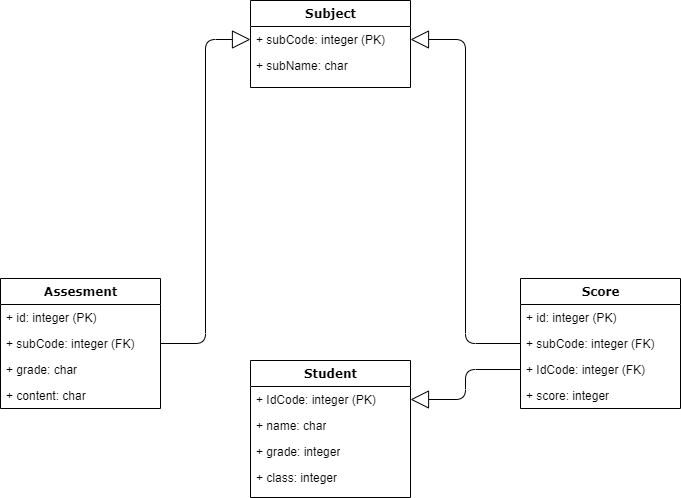

The diagram above was exported from draw.io. Its source (the exported page's mxGraphModel, read from the mxfile embedded in the PNG):
<mxGraphModel dx="1422" dy="832" grid="1" gridSize="10" guides="1" tooltips="1" connect="1" arrows="1" fold="1" page="1" pageScale="1" pageWidth="1100" pageHeight="850" background="#ffffff" math="0" shadow="0">
  <root>
    <mxCell id="0" />
    <mxCell id="1" parent="0" />
    <mxCell id="78961159f06e98e8-127" style="edgeStyle=orthogonalEdgeStyle;html=1;labelBackgroundColor=none;startFill=0;startSize=8;endArrow=block;endFill=0;endSize=16;fontFamily=Verdana;fontSize=12;" parent="1" source="78961159f06e98e8-70" target="78961159f06e98e8-32" edge="1">
      <mxGeometry relative="1" as="geometry">
        <mxPoint x="760" y="450" as="sourcePoint" />
      </mxGeometry>
    </mxCell>
    <mxCell id="78961159f06e98e8-30" value="Subject" style="swimlane;html=1;fontStyle=1;align=center;verticalAlign=top;childLayout=stackLayout;horizontal=1;startSize=26;horizontalStack=0;resizeParent=1;resizeLast=0;collapsible=1;marginBottom=0;swimlaneFillColor=#ffffff;rounded=0;shadow=0;comic=0;labelBackgroundColor=none;strokeWidth=1;fillColor=none;fontFamily=Verdana;fontSize=12" parent="1" vertex="1">
      <mxGeometry x="490" y="40" width="160" height="87" as="geometry" />
    </mxCell>
    <mxCell id="78961159f06e98e8-32" value="+ subCode: integer (PK)" style="text;html=1;strokeColor=none;fillColor=none;align=left;verticalAlign=top;spacingLeft=4;spacingRight=4;whiteSpace=wrap;overflow=hidden;rotatable=0;points=[[0,0.5],[1,0.5]];portConstraint=eastwest;" parent="78961159f06e98e8-30" vertex="1">
      <mxGeometry y="26" width="160" height="26" as="geometry" />
    </mxCell>
    <mxCell id="78961159f06e98e8-31" value="+ subName: char" style="text;html=1;strokeColor=none;fillColor=none;align=left;verticalAlign=top;spacingLeft=4;spacingRight=4;whiteSpace=wrap;overflow=hidden;rotatable=0;points=[[0,0.5],[1,0.5]];portConstraint=eastwest;" parent="78961159f06e98e8-30" vertex="1">
      <mxGeometry y="52" width="160" height="26" as="geometry" />
    </mxCell>
    <mxCell id="bRsB_PnBpbYpyGflOkkQ-2" style="edgeStyle=orthogonalEdgeStyle;html=1;labelBackgroundColor=none;startFill=0;startSize=8;endArrow=block;endFill=0;endSize=16;fontFamily=Verdana;fontSize=12;" edge="1" parent="1" source="78961159f06e98e8-45" target="78961159f06e98e8-23">
      <mxGeometry relative="1" as="geometry">
        <mxPoint x="590" y="800" as="sourcePoint" />
        <mxPoint x="800" y="490" as="targetPoint" />
      </mxGeometry>
    </mxCell>
    <mxCell id="bRsB_PnBpbYpyGflOkkQ-5" style="edgeStyle=orthogonalEdgeStyle;html=1;labelBackgroundColor=none;startFill=0;startSize=8;endArrow=block;endFill=0;endSize=16;fontFamily=Verdana;fontSize=12;" edge="1" parent="1" source="78961159f06e98e8-44" target="78961159f06e98e8-32">
      <mxGeometry relative="1" as="geometry">
        <mxPoint x="460" y="480" as="sourcePoint" />
        <mxPoint x="670" y="170" as="targetPoint" />
      </mxGeometry>
    </mxCell>
    <mxCell id="78961159f06e98e8-69" value="Assesment" style="swimlane;html=1;fontStyle=1;align=center;verticalAlign=top;childLayout=stackLayout;horizontal=1;startSize=26;horizontalStack=0;resizeParent=1;resizeLast=0;collapsible=1;marginBottom=0;swimlaneFillColor=#ffffff;rounded=0;shadow=0;comic=0;labelBackgroundColor=none;strokeWidth=1;fillColor=none;fontFamily=Verdana;fontSize=12" parent="1" vertex="1">
      <mxGeometry x="240" y="318" width="160" height="130" as="geometry" />
    </mxCell>
    <mxCell id="bRsB_PnBpbYpyGflOkkQ-7" value="+ id: integer (PK)" style="text;html=1;strokeColor=none;fillColor=none;align=left;verticalAlign=top;spacingLeft=4;spacingRight=4;whiteSpace=wrap;overflow=hidden;rotatable=0;points=[[0,0.5],[1,0.5]];portConstraint=eastwest;" vertex="1" parent="78961159f06e98e8-69">
      <mxGeometry y="26" width="160" height="26" as="geometry" />
    </mxCell>
    <mxCell id="78961159f06e98e8-70" value="+ subCode: integer (FK)" style="text;html=1;strokeColor=none;fillColor=none;align=left;verticalAlign=top;spacingLeft=4;spacingRight=4;whiteSpace=wrap;overflow=hidden;rotatable=0;points=[[0,0.5],[1,0.5]];portConstraint=eastwest;" parent="78961159f06e98e8-69" vertex="1">
      <mxGeometry y="52" width="160" height="26" as="geometry" />
    </mxCell>
    <mxCell id="78961159f06e98e8-71" value="+ grade: char" style="text;html=1;strokeColor=none;fillColor=none;align=left;verticalAlign=top;spacingLeft=4;spacingRight=4;whiteSpace=wrap;overflow=hidden;rotatable=0;points=[[0,0.5],[1,0.5]];portConstraint=eastwest;" parent="78961159f06e98e8-69" vertex="1">
      <mxGeometry y="78" width="160" height="26" as="geometry" />
    </mxCell>
    <mxCell id="78961159f06e98e8-72" value="+ content: char" style="text;html=1;strokeColor=none;fillColor=none;align=left;verticalAlign=top;spacingLeft=4;spacingRight=4;whiteSpace=wrap;overflow=hidden;rotatable=0;points=[[0,0.5],[1,0.5]];portConstraint=eastwest;" parent="78961159f06e98e8-69" vertex="1">
      <mxGeometry y="104" width="160" height="26" as="geometry" />
    </mxCell>
    <mxCell id="78961159f06e98e8-43" value="Score" style="swimlane;html=1;fontStyle=1;align=center;verticalAlign=top;childLayout=stackLayout;horizontal=1;startSize=26;horizontalStack=0;resizeParent=1;resizeLast=0;collapsible=1;marginBottom=0;swimlaneFillColor=#ffffff;rounded=0;shadow=0;comic=0;labelBackgroundColor=none;strokeWidth=1;fillColor=none;fontFamily=Verdana;fontSize=12" parent="1" vertex="1">
      <mxGeometry x="760" y="318" width="160" height="130" as="geometry" />
    </mxCell>
    <mxCell id="bRsB_PnBpbYpyGflOkkQ-6" value="+ id: integer (PK)" style="text;html=1;strokeColor=none;fillColor=none;align=left;verticalAlign=top;spacingLeft=4;spacingRight=4;whiteSpace=wrap;overflow=hidden;rotatable=0;points=[[0,0.5],[1,0.5]];portConstraint=eastwest;" vertex="1" parent="78961159f06e98e8-43">
      <mxGeometry y="26" width="160" height="26" as="geometry" />
    </mxCell>
    <mxCell id="78961159f06e98e8-44" value="+ subCode: integer (FK)" style="text;html=1;strokeColor=none;fillColor=none;align=left;verticalAlign=top;spacingLeft=4;spacingRight=4;whiteSpace=wrap;overflow=hidden;rotatable=0;points=[[0,0.5],[1,0.5]];portConstraint=eastwest;" parent="78961159f06e98e8-43" vertex="1">
      <mxGeometry y="52" width="160" height="26" as="geometry" />
    </mxCell>
    <mxCell id="78961159f06e98e8-45" value="+ IdCode: integer (FK)" style="text;html=1;strokeColor=none;fillColor=none;align=left;verticalAlign=top;spacingLeft=4;spacingRight=4;whiteSpace=wrap;overflow=hidden;rotatable=0;points=[[0,0.5],[1,0.5]];portConstraint=eastwest;" parent="78961159f06e98e8-43" vertex="1">
      <mxGeometry y="78" width="160" height="26" as="geometry" />
    </mxCell>
    <mxCell id="78961159f06e98e8-49" value="+ score: integer" style="text;html=1;strokeColor=none;fillColor=none;align=left;verticalAlign=top;spacingLeft=4;spacingRight=4;whiteSpace=wrap;overflow=hidden;rotatable=0;points=[[0,0.5],[1,0.5]];portConstraint=eastwest;" parent="78961159f06e98e8-43" vertex="1">
      <mxGeometry y="104" width="160" height="26" as="geometry" />
    </mxCell>
    <mxCell id="78961159f06e98e8-17" value="Student" style="swimlane;html=1;fontStyle=1;align=center;verticalAlign=top;childLayout=stackLayout;horizontal=1;startSize=26;horizontalStack=0;resizeParent=1;resizeLast=0;collapsible=1;marginBottom=0;swimlaneFillColor=#ffffff;rounded=0;shadow=0;comic=0;labelBackgroundColor=none;strokeWidth=1;fillColor=none;fontFamily=Verdana;fontSize=12" parent="1" vertex="1">
      <mxGeometry x="490" y="400" width="160" height="137" as="geometry" />
    </mxCell>
    <mxCell id="78961159f06e98e8-23" value="+ IdCode: integer (PK)" style="text;html=1;strokeColor=none;fillColor=none;align=left;verticalAlign=top;spacingLeft=4;spacingRight=4;whiteSpace=wrap;overflow=hidden;rotatable=0;points=[[0,0.5],[1,0.5]];portConstraint=eastwest;" parent="78961159f06e98e8-17" vertex="1">
      <mxGeometry y="26" width="160" height="26" as="geometry" />
    </mxCell>
    <mxCell id="78961159f06e98e8-21" value="+ name: char" style="text;html=1;strokeColor=none;fillColor=none;align=left;verticalAlign=top;spacingLeft=4;spacingRight=4;whiteSpace=wrap;overflow=hidden;rotatable=0;points=[[0,0.5],[1,0.5]];portConstraint=eastwest;" parent="78961159f06e98e8-17" vertex="1">
      <mxGeometry y="52" width="160" height="26" as="geometry" />
    </mxCell>
    <mxCell id="78961159f06e98e8-25" value="+ grade: integer" style="text;html=1;strokeColor=none;fillColor=none;align=left;verticalAlign=top;spacingLeft=4;spacingRight=4;whiteSpace=wrap;overflow=hidden;rotatable=0;points=[[0,0.5],[1,0.5]];portConstraint=eastwest;" parent="78961159f06e98e8-17" vertex="1">
      <mxGeometry y="78" width="160" height="26" as="geometry" />
    </mxCell>
    <mxCell id="78961159f06e98e8-26" value="+ class: integer" style="text;html=1;strokeColor=none;fillColor=none;align=left;verticalAlign=top;spacingLeft=4;spacingRight=4;whiteSpace=wrap;overflow=hidden;rotatable=0;points=[[0,0.5],[1,0.5]];portConstraint=eastwest;" parent="78961159f06e98e8-17" vertex="1">
      <mxGeometry y="104" width="160" height="26" as="geometry" />
    </mxCell>
  </root>
</mxGraphModel>